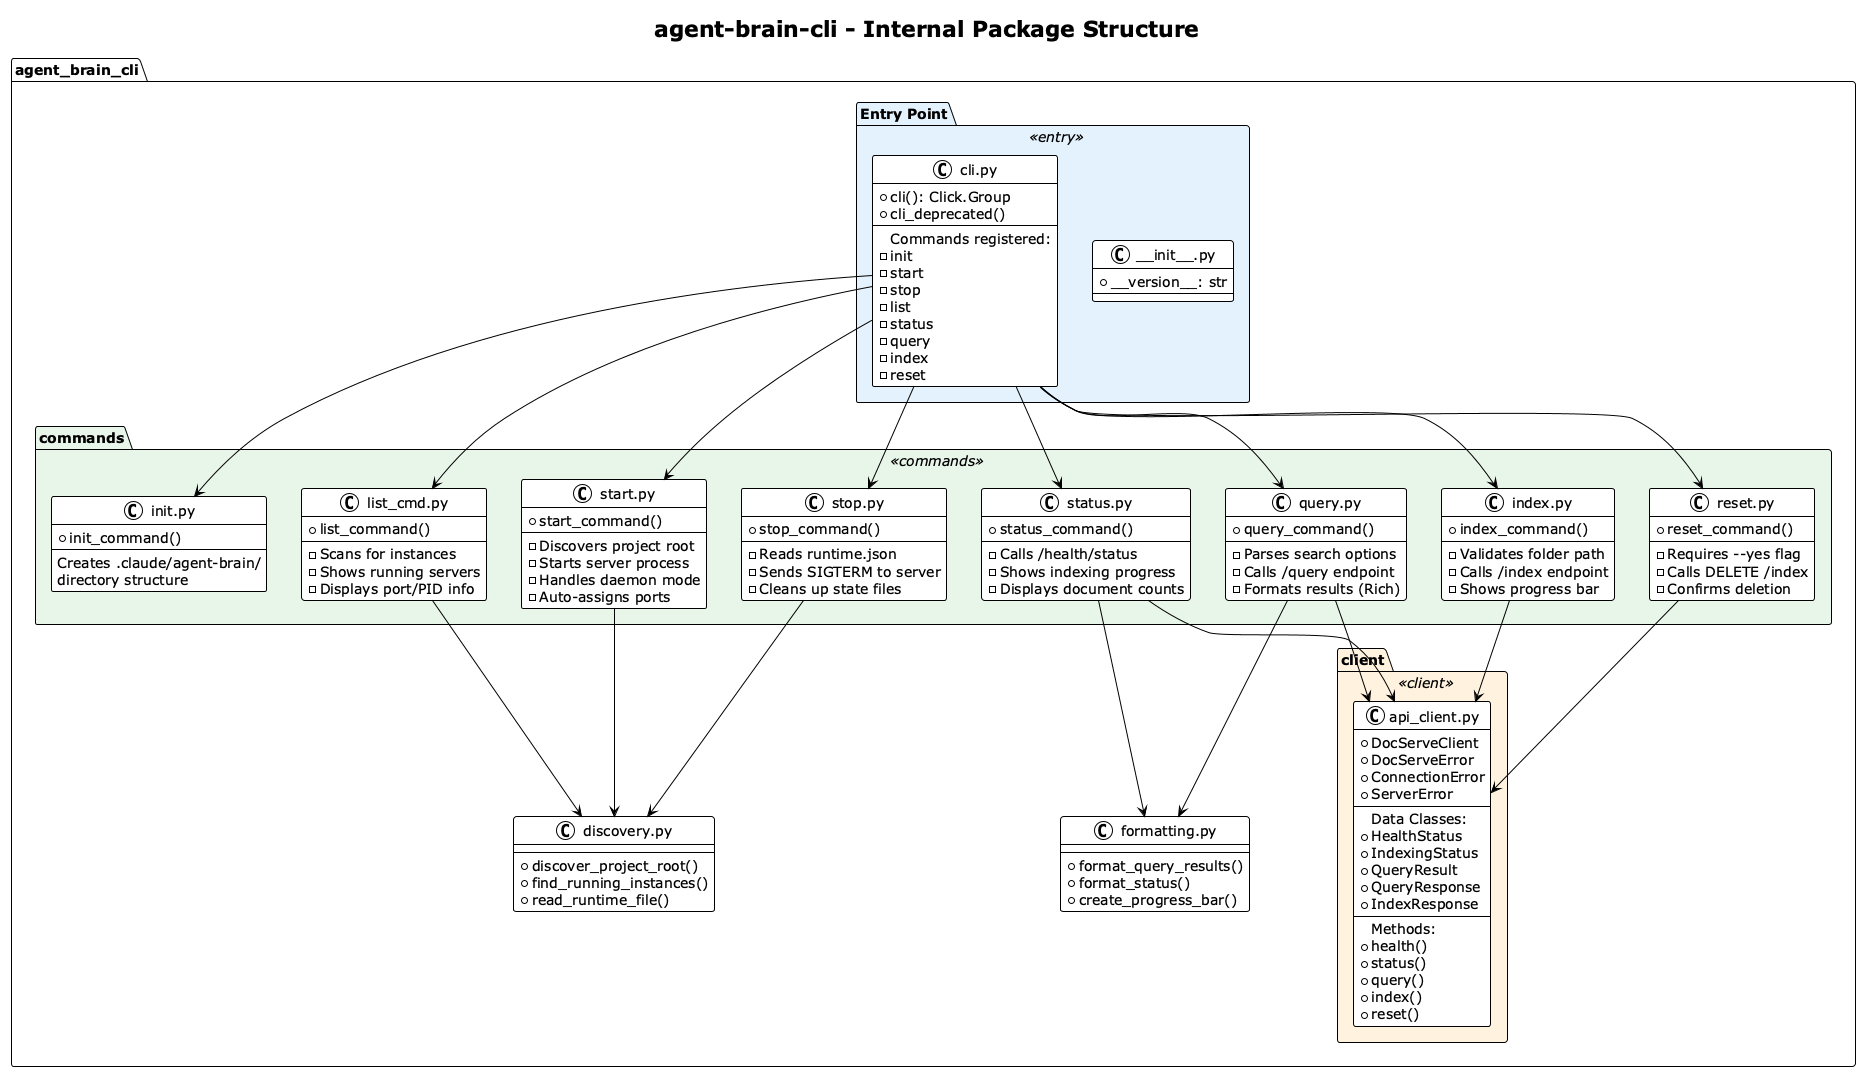

The diagram above was rendered by PlantUML. Its source (embedded in the PNG):
@startuml CLI Package Structure
!theme plain
skinparam backgroundColor #FEFEFE

title agent-brain-cli - Internal Package Structure

skinparam package {
    BackgroundColor<<entry>> #E3F2FD
    BackgroundColor<<commands>> #E8F5E9
    BackgroundColor<<client>> #FFF3E0
}

package "agent_brain_cli" {

    ' Entry Point
    package "Entry Point" <<entry>> {
        class "cli.py" as cli_main {
            + cli(): Click.Group
            + cli_deprecated()
            --
            Commands registered:
            - init
            - start
            - stop
            - list
            - status
            - query
            - index
            - reset
        }

        class "__init__.py" as init {
            + __version__: str
        }
    }

    ' Commands Package
    package "commands" <<commands>> {
        class "init.py" as init_cmd {
            + init_command()
            --
            Creates .claude/agent-brain/
            directory structure
        }

        class "start.py" as start_cmd {
            + start_command()
            --
            - Discovers project root
            - Starts server process
            - Handles daemon mode
            - Auto-assigns ports
        }

        class "stop.py" as stop_cmd {
            + stop_command()
            --
            - Reads runtime.json
            - Sends SIGTERM to server
            - Cleans up state files
        }

        class "list_cmd.py" as list_cmd {
            + list_command()
            --
            - Scans for instances
            - Shows running servers
            - Displays port/PID info
        }

        class "status.py" as status_cmd {
            + status_command()
            --
            - Calls /health/status
            - Shows indexing progress
            - Displays document counts
        }

        class "query.py" as query_cmd {
            + query_command()
            --
            - Parses search options
            - Calls /query endpoint
            - Formats results (Rich)
        }

        class "index.py" as index_cmd {
            + index_command()
            --
            - Validates folder path
            - Calls /index endpoint
            - Shows progress bar
        }

        class "reset.py" as reset_cmd {
            + reset_command()
            --
            - Requires --yes flag
            - Calls DELETE /index
            - Confirms deletion
        }
    }

    ' Client Package
    package "client" <<client>> {
        class "api_client.py" as api_client {
            + DocServeClient
            + DocServeError
            + ConnectionError
            + ServerError
            --
            Data Classes:
            + HealthStatus
            + IndexingStatus
            + QueryResult
            + QueryResponse
            + IndexResponse
            --
            Methods:
            + health()
            + status()
            + query()
            + index()
            + reset()
        }
    }

    ' Internal Utilities
    class "discovery.py" as discovery {
        + discover_project_root()
        + find_running_instances()
        + read_runtime_file()
    }

    class "formatting.py" as formatting {
        + format_query_results()
        + format_status()
        + create_progress_bar()
    }
}

' Dependencies
cli_main --> init_cmd
cli_main --> start_cmd
cli_main --> stop_cmd
cli_main --> list_cmd
cli_main --> status_cmd
cli_main --> query_cmd
cli_main --> index_cmd
cli_main --> reset_cmd

status_cmd --> api_client
query_cmd --> api_client
index_cmd --> api_client
reset_cmd --> api_client

start_cmd --> discovery
stop_cmd --> discovery
list_cmd --> discovery

query_cmd --> formatting
status_cmd --> formatting

@enduml